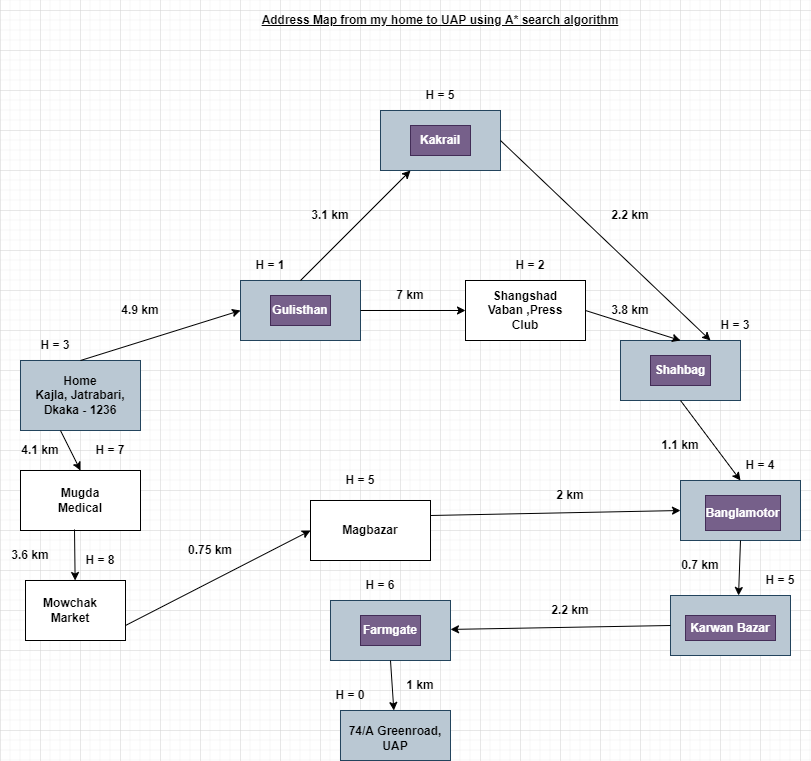

The diagram above was exported from draw.io. Its source (the exported page's mxGraphModel, read from the mxfile embedded in the PNG):
<mxGraphModel dx="868" dy="1550" grid="1" gridSize="10" guides="1" tooltips="1" connect="1" arrows="1" fold="1" page="1" pageScale="1" pageWidth="850" pageHeight="1100" math="0" shadow="0">
  <root>
    <mxCell id="0" />
    <mxCell id="1" parent="0" />
    <mxCell id="_2sbnCs3nxhWNoNPuz7I-1" value="" style="rounded=0;whiteSpace=wrap;html=1;fillColor=#bac8d3;strokeColor=#23445d;" parent="1" vertex="1">
      <mxGeometry x="100" y="190" width="120" height="70" as="geometry" />
    </mxCell>
    <mxCell id="_2sbnCs3nxhWNoNPuz7I-2" value="" style="rounded=0;whiteSpace=wrap;html=1;fillColor=#bac8d3;strokeColor=#23445d;" parent="1" vertex="1">
      <mxGeometry x="320" y="110" width="120" height="60" as="geometry" />
    </mxCell>
    <mxCell id="_2sbnCs3nxhWNoNPuz7I-3" value="" style="rounded=0;whiteSpace=wrap;html=1;" parent="1" vertex="1">
      <mxGeometry x="545" y="110" width="120" height="60" as="geometry" />
    </mxCell>
    <mxCell id="_2sbnCs3nxhWNoNPuz7I-4" value="" style="rounded=0;whiteSpace=wrap;html=1;fillColor=#bac8d3;strokeColor=#23445d;" parent="1" vertex="1">
      <mxGeometry x="700" y="170" width="120" height="60" as="geometry" />
    </mxCell>
    <mxCell id="_2sbnCs3nxhWNoNPuz7I-5" value="" style="rounded=0;whiteSpace=wrap;html=1;fillColor=#bac8d3;strokeColor=#23445d;" parent="1" vertex="1">
      <mxGeometry x="760" y="310" width="120" height="60" as="geometry" />
    </mxCell>
    <mxCell id="_2sbnCs3nxhWNoNPuz7I-6" value="" style="rounded=0;whiteSpace=wrap;html=1;fillColor=#bac8d3;strokeColor=#23445d;" parent="1" vertex="1">
      <mxGeometry x="750" y="425" width="120" height="60" as="geometry" />
    </mxCell>
    <mxCell id="_2sbnCs3nxhWNoNPuz7I-7" value="" style="rounded=0;whiteSpace=wrap;html=1;fillColor=#bac8d3;strokeColor=#23445d;" parent="1" vertex="1">
      <mxGeometry x="410" y="430" width="120" height="60" as="geometry" />
    </mxCell>
    <mxCell id="_2sbnCs3nxhWNoNPuz7I-8" value="" style="rounded=0;whiteSpace=wrap;html=1;fillColor=#bac8d3;strokeColor=#23445d;" parent="1" vertex="1">
      <mxGeometry x="420" y="540" width="110" height="50" as="geometry" />
    </mxCell>
    <mxCell id="_2sbnCs3nxhWNoNPuz7I-9" value="" style="rounded=0;whiteSpace=wrap;html=1;" parent="1" vertex="1">
      <mxGeometry x="100" y="300" width="120" height="60" as="geometry" />
    </mxCell>
    <mxCell id="_2sbnCs3nxhWNoNPuz7I-10" value="" style="rounded=0;whiteSpace=wrap;html=1;" parent="1" vertex="1">
      <mxGeometry x="390" y="330" width="120" height="60" as="geometry" />
    </mxCell>
    <mxCell id="_2sbnCs3nxhWNoNPuz7I-12" value="" style="rounded=0;whiteSpace=wrap;html=1;fillColor=#bac8d3;strokeColor=#23445d;" parent="1" vertex="1">
      <mxGeometry x="460" y="-60" width="120" height="60" as="geometry" />
    </mxCell>
    <mxCell id="_2sbnCs3nxhWNoNPuz7I-13" value="" style="rounded=0;whiteSpace=wrap;html=1;" parent="1" vertex="1">
      <mxGeometry x="105" y="410" width="100" height="60" as="geometry" />
    </mxCell>
    <mxCell id="_2sbnCs3nxhWNoNPuz7I-14" value="&lt;b&gt;Home&lt;br&gt;Kajla, Jatrabari, Dkaka - 1236&lt;/b&gt;" style="text;html=1;align=center;verticalAlign=middle;whiteSpace=wrap;rounded=0;fillColor=none;fontColor=#000000;" parent="1" vertex="1">
      <mxGeometry x="105" y="210" width="110" height="30" as="geometry" />
    </mxCell>
    <mxCell id="_2sbnCs3nxhWNoNPuz7I-15" value="&lt;b&gt;Gulisthan&lt;/b&gt;" style="text;html=1;align=center;verticalAlign=middle;whiteSpace=wrap;rounded=0;fillColor=#76608a;strokeColor=#432D57;fontColor=#ffffff;" parent="1" vertex="1">
      <mxGeometry x="350" y="125" width="60" height="30" as="geometry" />
    </mxCell>
    <mxCell id="_2sbnCs3nxhWNoNPuz7I-16" value="&lt;b&gt;Kakrail&lt;/b&gt;" style="text;html=1;align=center;verticalAlign=middle;whiteSpace=wrap;rounded=0;fillColor=#76608a;strokeColor=#432D57;fontColor=#ffffff;" parent="1" vertex="1">
      <mxGeometry x="490" y="-45" width="60" height="30" as="geometry" />
    </mxCell>
    <mxCell id="_2sbnCs3nxhWNoNPuz7I-17" value="&lt;b&gt;Shangshad Vaban ,Press Club&lt;/b&gt;" style="text;html=1;align=center;verticalAlign=middle;whiteSpace=wrap;rounded=0;" parent="1" vertex="1">
      <mxGeometry x="555" y="120" width="100" height="40" as="geometry" />
    </mxCell>
    <mxCell id="_2sbnCs3nxhWNoNPuz7I-18" value="&lt;b&gt;Shahbag&lt;/b&gt;" style="text;html=1;align=center;verticalAlign=middle;whiteSpace=wrap;rounded=0;fillColor=#76608a;fontColor=#ffffff;strokeColor=#432D57;" parent="1" vertex="1">
      <mxGeometry x="730" y="185" width="60" height="30" as="geometry" />
    </mxCell>
    <mxCell id="_2sbnCs3nxhWNoNPuz7I-19" value="&lt;b&gt;Banglamotor&lt;/b&gt;" style="text;html=1;align=center;verticalAlign=middle;whiteSpace=wrap;rounded=0;fillColor=#76608a;fontColor=#ffffff;strokeColor=#432D57;" parent="1" vertex="1">
      <mxGeometry x="785" y="325" width="75" height="35" as="geometry" />
    </mxCell>
    <mxCell id="_2sbnCs3nxhWNoNPuz7I-20" value="&lt;b&gt;Karwan Bazar&lt;/b&gt;" style="text;html=1;align=center;verticalAlign=middle;whiteSpace=wrap;rounded=0;fillColor=#76608a;fontColor=#ffffff;strokeColor=#432D57;" parent="1" vertex="1">
      <mxGeometry x="765" y="445" width="90" height="25" as="geometry" />
    </mxCell>
    <mxCell id="_2sbnCs3nxhWNoNPuz7I-21" value="&lt;b&gt;Farmgate&lt;/b&gt;" style="text;html=1;align=center;verticalAlign=middle;whiteSpace=wrap;rounded=0;fillColor=#76608a;fontColor=#ffffff;strokeColor=#432D57;" parent="1" vertex="1">
      <mxGeometry x="440" y="445" width="60" height="30" as="geometry" />
    </mxCell>
    <mxCell id="_2sbnCs3nxhWNoNPuz7I-22" value="&lt;b&gt;74/A Greenroad, UAP&lt;/b&gt;" style="text;html=1;strokeColor=none;fillColor=none;align=center;verticalAlign=middle;whiteSpace=wrap;rounded=0;fontColor=#000000;" parent="1" vertex="1">
      <mxGeometry x="426.25" y="550" width="97.5" height="35" as="geometry" />
    </mxCell>
    <mxCell id="_2sbnCs3nxhWNoNPuz7I-23" value="&lt;b&gt;Mugda Medical&lt;/b&gt;" style="text;html=1;align=center;verticalAlign=middle;whiteSpace=wrap;rounded=0;" parent="1" vertex="1">
      <mxGeometry x="130" y="315" width="60" height="30" as="geometry" />
    </mxCell>
    <mxCell id="_2sbnCs3nxhWNoNPuz7I-24" value="&lt;b&gt;Mowchak Market&lt;/b&gt;" style="text;html=1;align=center;verticalAlign=middle;whiteSpace=wrap;rounded=0;" parent="1" vertex="1">
      <mxGeometry x="120" y="425" width="60" height="30" as="geometry" />
    </mxCell>
    <mxCell id="_2sbnCs3nxhWNoNPuz7I-25" value="&lt;b&gt;Magbazar&lt;/b&gt;" style="text;html=1;align=center;verticalAlign=middle;whiteSpace=wrap;rounded=0;" parent="1" vertex="1">
      <mxGeometry x="420" y="345" width="60" height="30" as="geometry" />
    </mxCell>
    <mxCell id="_2sbnCs3nxhWNoNPuz7I-26" value="" style="endArrow=classic;html=1;rounded=0;exitX=0.5;exitY=0;exitDx=0;exitDy=0;entryX=0;entryY=0.5;entryDx=0;entryDy=0;" parent="1" source="_2sbnCs3nxhWNoNPuz7I-1" target="_2sbnCs3nxhWNoNPuz7I-2" edge="1">
      <mxGeometry width="50" height="50" relative="1" as="geometry">
        <mxPoint x="400" y="240" as="sourcePoint" />
        <mxPoint x="450" y="190" as="targetPoint" />
      </mxGeometry>
    </mxCell>
    <mxCell id="_2sbnCs3nxhWNoNPuz7I-27" value="" style="endArrow=classic;html=1;rounded=0;exitX=1;exitY=0.5;exitDx=0;exitDy=0;entryX=0;entryY=0.5;entryDx=0;entryDy=0;" parent="1" source="_2sbnCs3nxhWNoNPuz7I-2" target="_2sbnCs3nxhWNoNPuz7I-3" edge="1">
      <mxGeometry width="50" height="50" relative="1" as="geometry">
        <mxPoint x="400" y="240" as="sourcePoint" />
        <mxPoint x="450" y="190" as="targetPoint" />
      </mxGeometry>
    </mxCell>
    <mxCell id="_2sbnCs3nxhWNoNPuz7I-28" value="" style="endArrow=classic;html=1;rounded=0;exitX=1;exitY=0.5;exitDx=0;exitDy=0;entryX=0.5;entryY=0;entryDx=0;entryDy=0;" parent="1" source="_2sbnCs3nxhWNoNPuz7I-3" target="_2sbnCs3nxhWNoNPuz7I-4" edge="1">
      <mxGeometry width="50" height="50" relative="1" as="geometry">
        <mxPoint x="400" y="240" as="sourcePoint" />
        <mxPoint x="450" y="190" as="targetPoint" />
      </mxGeometry>
    </mxCell>
    <mxCell id="_2sbnCs3nxhWNoNPuz7I-29" value="" style="endArrow=classic;html=1;rounded=0;exitX=0.5;exitY=1;exitDx=0;exitDy=0;entryX=0.5;entryY=0;entryDx=0;entryDy=0;" parent="1" source="_2sbnCs3nxhWNoNPuz7I-4" target="_2sbnCs3nxhWNoNPuz7I-5" edge="1">
      <mxGeometry width="50" height="50" relative="1" as="geometry">
        <mxPoint x="400" y="340" as="sourcePoint" />
        <mxPoint x="450" y="290" as="targetPoint" />
      </mxGeometry>
    </mxCell>
    <mxCell id="_2sbnCs3nxhWNoNPuz7I-30" value="" style="endArrow=classic;html=1;rounded=0;exitX=0.5;exitY=1;exitDx=0;exitDy=0;entryX=0.567;entryY=0;entryDx=0;entryDy=0;entryPerimeter=0;" parent="1" source="_2sbnCs3nxhWNoNPuz7I-5" target="_2sbnCs3nxhWNoNPuz7I-6" edge="1">
      <mxGeometry width="50" height="50" relative="1" as="geometry">
        <mxPoint x="400" y="340" as="sourcePoint" />
        <mxPoint x="450" y="290" as="targetPoint" />
      </mxGeometry>
    </mxCell>
    <mxCell id="_2sbnCs3nxhWNoNPuz7I-31" value="" style="endArrow=classic;html=1;rounded=0;exitX=0;exitY=0.5;exitDx=0;exitDy=0;" parent="1" source="_2sbnCs3nxhWNoNPuz7I-6" target="_2sbnCs3nxhWNoNPuz7I-7" edge="1">
      <mxGeometry width="50" height="50" relative="1" as="geometry">
        <mxPoint x="400" y="440" as="sourcePoint" />
        <mxPoint x="450" y="390" as="targetPoint" />
        <Array as="points" />
      </mxGeometry>
    </mxCell>
    <mxCell id="_2sbnCs3nxhWNoNPuz7I-32" value="" style="endArrow=classic;html=1;rounded=0;exitX=0.5;exitY=1;exitDx=0;exitDy=0;" parent="1" source="_2sbnCs3nxhWNoNPuz7I-7" target="_2sbnCs3nxhWNoNPuz7I-8" edge="1">
      <mxGeometry width="50" height="50" relative="1" as="geometry">
        <mxPoint x="400" y="440" as="sourcePoint" />
        <mxPoint x="450" y="390" as="targetPoint" />
      </mxGeometry>
    </mxCell>
    <mxCell id="_2sbnCs3nxhWNoNPuz7I-33" value="" style="endArrow=classic;html=1;rounded=0;exitX=0.5;exitY=0;exitDx=0;exitDy=0;entryX=0.25;entryY=1;entryDx=0;entryDy=0;entryPerimeter=0;" parent="1" source="_2sbnCs3nxhWNoNPuz7I-2" target="_2sbnCs3nxhWNoNPuz7I-12" edge="1">
      <mxGeometry width="50" height="50" relative="1" as="geometry">
        <mxPoint x="400" y="40" as="sourcePoint" />
        <mxPoint x="450" y="-10" as="targetPoint" />
      </mxGeometry>
    </mxCell>
    <mxCell id="_2sbnCs3nxhWNoNPuz7I-34" value="" style="endArrow=classic;html=1;rounded=0;exitX=1;exitY=0.5;exitDx=0;exitDy=0;entryX=0.75;entryY=0;entryDx=0;entryDy=0;" parent="1" source="_2sbnCs3nxhWNoNPuz7I-12" target="_2sbnCs3nxhWNoNPuz7I-4" edge="1">
      <mxGeometry width="50" height="50" relative="1" as="geometry">
        <mxPoint x="400" y="40" as="sourcePoint" />
        <mxPoint x="450" y="-10" as="targetPoint" />
      </mxGeometry>
    </mxCell>
    <mxCell id="_2sbnCs3nxhWNoNPuz7I-35" value="" style="endArrow=classic;html=1;rounded=0;exitX=0.333;exitY=1;exitDx=0;exitDy=0;exitPerimeter=0;entryX=0.5;entryY=0;entryDx=0;entryDy=0;" parent="1" source="_2sbnCs3nxhWNoNPuz7I-1" target="_2sbnCs3nxhWNoNPuz7I-9" edge="1">
      <mxGeometry width="50" height="50" relative="1" as="geometry">
        <mxPoint x="400" y="440" as="sourcePoint" />
        <mxPoint x="450" y="390" as="targetPoint" />
      </mxGeometry>
    </mxCell>
    <mxCell id="_2sbnCs3nxhWNoNPuz7I-38" value="" style="endArrow=classic;html=1;rounded=0;exitX=0.45;exitY=0.983;exitDx=0;exitDy=0;exitPerimeter=0;" parent="1" source="_2sbnCs3nxhWNoNPuz7I-9" target="_2sbnCs3nxhWNoNPuz7I-13" edge="1">
      <mxGeometry width="50" height="50" relative="1" as="geometry">
        <mxPoint x="400" y="440" as="sourcePoint" />
        <mxPoint x="450" y="390" as="targetPoint" />
      </mxGeometry>
    </mxCell>
    <mxCell id="_2sbnCs3nxhWNoNPuz7I-39" value="" style="endArrow=classic;html=1;rounded=0;exitX=1;exitY=0.75;exitDx=0;exitDy=0;" parent="1" source="_2sbnCs3nxhWNoNPuz7I-13" edge="1">
      <mxGeometry width="50" height="50" relative="1" as="geometry">
        <mxPoint x="210" y="450" as="sourcePoint" />
        <mxPoint x="390" y="360" as="targetPoint" />
      </mxGeometry>
    </mxCell>
    <mxCell id="_2sbnCs3nxhWNoNPuz7I-40" value="" style="endArrow=classic;html=1;rounded=0;exitX=1;exitY=0.25;exitDx=0;exitDy=0;entryX=0;entryY=0.5;entryDx=0;entryDy=0;" parent="1" source="_2sbnCs3nxhWNoNPuz7I-10" target="_2sbnCs3nxhWNoNPuz7I-5" edge="1">
      <mxGeometry width="50" height="50" relative="1" as="geometry">
        <mxPoint x="400" y="440" as="sourcePoint" />
        <mxPoint x="450" y="390" as="targetPoint" />
      </mxGeometry>
    </mxCell>
    <mxCell id="_2sbnCs3nxhWNoNPuz7I-41" value="&lt;b&gt;H = 1&lt;/b&gt;" style="text;html=1;strokeColor=none;fillColor=none;align=center;verticalAlign=middle;whiteSpace=wrap;rounded=0;" parent="1" vertex="1">
      <mxGeometry x="320" y="80" width="60" height="30" as="geometry" />
    </mxCell>
    <mxCell id="_2sbnCs3nxhWNoNPuz7I-42" value="&lt;b&gt;H = 2&lt;/b&gt;" style="text;html=1;strokeColor=none;fillColor=none;align=center;verticalAlign=middle;whiteSpace=wrap;rounded=0;" parent="1" vertex="1">
      <mxGeometry x="580" y="80" width="60" height="30" as="geometry" />
    </mxCell>
    <mxCell id="_2sbnCs3nxhWNoNPuz7I-43" value="&lt;b&gt;H = 3&lt;/b&gt;" style="text;html=1;strokeColor=none;fillColor=none;align=center;verticalAlign=middle;whiteSpace=wrap;rounded=0;" parent="1" vertex="1">
      <mxGeometry x="785" y="140" width="60" height="30" as="geometry" />
    </mxCell>
    <mxCell id="_2sbnCs3nxhWNoNPuz7I-44" value="&lt;b&gt;H = 5&lt;/b&gt;" style="text;html=1;strokeColor=none;fillColor=none;align=center;verticalAlign=middle;whiteSpace=wrap;rounded=0;" parent="1" vertex="1">
      <mxGeometry x="490" y="-90" width="60" height="30" as="geometry" />
    </mxCell>
    <mxCell id="_2sbnCs3nxhWNoNPuz7I-45" value="&lt;b&gt;H = 4&lt;/b&gt;" style="text;html=1;strokeColor=none;fillColor=none;align=center;verticalAlign=middle;whiteSpace=wrap;rounded=0;" parent="1" vertex="1">
      <mxGeometry x="810" y="280" width="60" height="30" as="geometry" />
    </mxCell>
    <mxCell id="_2sbnCs3nxhWNoNPuz7I-46" value="&lt;b&gt;H = 5&lt;/b&gt;" style="text;html=1;strokeColor=none;fillColor=none;align=center;verticalAlign=middle;whiteSpace=wrap;rounded=0;" parent="1" vertex="1">
      <mxGeometry x="830" y="395" width="60" height="30" as="geometry" />
    </mxCell>
    <mxCell id="_2sbnCs3nxhWNoNPuz7I-47" value="&lt;b&gt;H = 6&lt;/b&gt;" style="text;html=1;strokeColor=none;fillColor=none;align=center;verticalAlign=middle;whiteSpace=wrap;rounded=0;" parent="1" vertex="1">
      <mxGeometry x="430" y="400" width="60" height="30" as="geometry" />
    </mxCell>
    <mxCell id="_2sbnCs3nxhWNoNPuz7I-48" value="&lt;b&gt;H = 0&lt;/b&gt;" style="text;html=1;strokeColor=none;fillColor=none;align=center;verticalAlign=middle;whiteSpace=wrap;rounded=0;" parent="1" vertex="1">
      <mxGeometry x="400" y="510" width="60" height="30" as="geometry" />
    </mxCell>
    <mxCell id="_2sbnCs3nxhWNoNPuz7I-49" value="&lt;b&gt;H = 5&lt;/b&gt;" style="text;html=1;strokeColor=none;fillColor=none;align=center;verticalAlign=middle;whiteSpace=wrap;rounded=0;" parent="1" vertex="1">
      <mxGeometry x="410" y="295" width="60" height="30" as="geometry" />
    </mxCell>
    <mxCell id="_2sbnCs3nxhWNoNPuz7I-50" value="&lt;b&gt;H = 7&lt;/b&gt;" style="text;html=1;strokeColor=none;fillColor=none;align=center;verticalAlign=middle;whiteSpace=wrap;rounded=0;" parent="1" vertex="1">
      <mxGeometry x="160" y="265" width="60" height="30" as="geometry" />
    </mxCell>
    <mxCell id="_2sbnCs3nxhWNoNPuz7I-51" value="&lt;b&gt;H = 8&lt;/b&gt;" style="text;html=1;strokeColor=none;fillColor=none;align=center;verticalAlign=middle;whiteSpace=wrap;rounded=0;" parent="1" vertex="1">
      <mxGeometry x="150" y="375" width="60" height="30" as="geometry" />
    </mxCell>
    <mxCell id="_2sbnCs3nxhWNoNPuz7I-52" value="&lt;b&gt;4.9 km&lt;/b&gt;" style="text;html=1;strokeColor=none;fillColor=none;align=center;verticalAlign=middle;whiteSpace=wrap;rounded=0;" parent="1" vertex="1">
      <mxGeometry x="190" y="125" width="60" height="30" as="geometry" />
    </mxCell>
    <mxCell id="_2sbnCs3nxhWNoNPuz7I-53" value="&lt;b&gt;3.1 km&lt;/b&gt;" style="text;html=1;strokeColor=none;fillColor=none;align=center;verticalAlign=middle;whiteSpace=wrap;rounded=0;" parent="1" vertex="1">
      <mxGeometry x="380" y="30" width="60" height="30" as="geometry" />
    </mxCell>
    <mxCell id="_2sbnCs3nxhWNoNPuz7I-54" value="&lt;b&gt;7 km&lt;/b&gt;" style="text;html=1;strokeColor=none;fillColor=none;align=center;verticalAlign=middle;whiteSpace=wrap;rounded=0;" parent="1" vertex="1">
      <mxGeometry x="460" y="110" width="60" height="30" as="geometry" />
    </mxCell>
    <mxCell id="_2sbnCs3nxhWNoNPuz7I-55" value="&lt;b&gt;3.8 km&lt;/b&gt;" style="text;html=1;strokeColor=none;fillColor=none;align=center;verticalAlign=middle;whiteSpace=wrap;rounded=0;" parent="1" vertex="1">
      <mxGeometry x="680" y="125" width="60" height="30" as="geometry" />
    </mxCell>
    <mxCell id="_2sbnCs3nxhWNoNPuz7I-56" value="&lt;b&gt;1.1 km&lt;/b&gt;" style="text;html=1;strokeColor=none;fillColor=none;align=center;verticalAlign=middle;whiteSpace=wrap;rounded=0;" parent="1" vertex="1">
      <mxGeometry x="730" y="260" width="60" height="30" as="geometry" />
    </mxCell>
    <mxCell id="_2sbnCs3nxhWNoNPuz7I-57" value="&lt;b&gt;0.7 km&lt;/b&gt;" style="text;html=1;strokeColor=none;fillColor=none;align=center;verticalAlign=middle;whiteSpace=wrap;rounded=0;" parent="1" vertex="1">
      <mxGeometry x="750" y="380" width="60" height="30" as="geometry" />
    </mxCell>
    <mxCell id="_2sbnCs3nxhWNoNPuz7I-58" value="&lt;b&gt;2.2 km&lt;/b&gt;" style="text;html=1;strokeColor=none;fillColor=none;align=center;verticalAlign=middle;whiteSpace=wrap;rounded=0;" parent="1" vertex="1">
      <mxGeometry x="620" y="425" width="60" height="30" as="geometry" />
    </mxCell>
    <mxCell id="_2sbnCs3nxhWNoNPuz7I-59" value="&lt;b&gt;1 km&lt;/b&gt;" style="text;html=1;strokeColor=none;fillColor=none;align=center;verticalAlign=middle;whiteSpace=wrap;rounded=0;" parent="1" vertex="1">
      <mxGeometry x="470" y="500" width="60" height="30" as="geometry" />
    </mxCell>
    <mxCell id="_2sbnCs3nxhWNoNPuz7I-61" value="&lt;b&gt;3.6 km&lt;/b&gt;" style="text;html=1;strokeColor=none;fillColor=none;align=center;verticalAlign=middle;whiteSpace=wrap;rounded=0;" parent="1" vertex="1">
      <mxGeometry x="80" y="370" width="60" height="30" as="geometry" />
    </mxCell>
    <mxCell id="_2sbnCs3nxhWNoNPuz7I-62" value="&lt;b&gt;4.1 km&lt;/b&gt;" style="text;html=1;strokeColor=none;fillColor=none;align=center;verticalAlign=middle;whiteSpace=wrap;rounded=0;" parent="1" vertex="1">
      <mxGeometry x="90" y="265" width="60" height="30" as="geometry" />
    </mxCell>
    <mxCell id="_2sbnCs3nxhWNoNPuz7I-63" value="&lt;b&gt;0.75 km&lt;/b&gt;" style="text;html=1;strokeColor=none;fillColor=none;align=center;verticalAlign=middle;whiteSpace=wrap;rounded=0;" parent="1" vertex="1">
      <mxGeometry x="260" y="365" width="60" height="30" as="geometry" />
    </mxCell>
    <mxCell id="_2sbnCs3nxhWNoNPuz7I-64" value="&lt;b&gt;2.2 km&lt;/b&gt;" style="text;html=1;strokeColor=none;fillColor=none;align=center;verticalAlign=middle;whiteSpace=wrap;rounded=0;" parent="1" vertex="1">
      <mxGeometry x="680" y="30" width="60" height="30" as="geometry" />
    </mxCell>
    <mxCell id="_2sbnCs3nxhWNoNPuz7I-65" value="&lt;b&gt;2 km&lt;/b&gt;" style="text;html=1;strokeColor=none;fillColor=none;align=center;verticalAlign=middle;whiteSpace=wrap;rounded=0;" parent="1" vertex="1">
      <mxGeometry x="620" y="310" width="60" height="30" as="geometry" />
    </mxCell>
    <mxCell id="_2sbnCs3nxhWNoNPuz7I-70" value="&lt;b&gt;&lt;u&gt;Address Map from my home to UAP using A* search algorithm&lt;/u&gt;&lt;/b&gt;" style="text;html=1;strokeColor=none;fillColor=none;align=center;verticalAlign=middle;whiteSpace=wrap;rounded=0;fontColor=#000000;" parent="1" vertex="1">
      <mxGeometry x="200" y="-170" width="640" height="40" as="geometry" />
    </mxCell>
    <mxCell id="6DcZkAA-tcW6I-5sPkU_-1" value="&lt;b&gt;H = 3&lt;/b&gt;" style="text;html=1;strokeColor=none;fillColor=none;align=center;verticalAlign=middle;whiteSpace=wrap;rounded=0;" vertex="1" parent="1">
      <mxGeometry x="105" y="160" width="60" height="30" as="geometry" />
    </mxCell>
  </root>
</mxGraphModel>